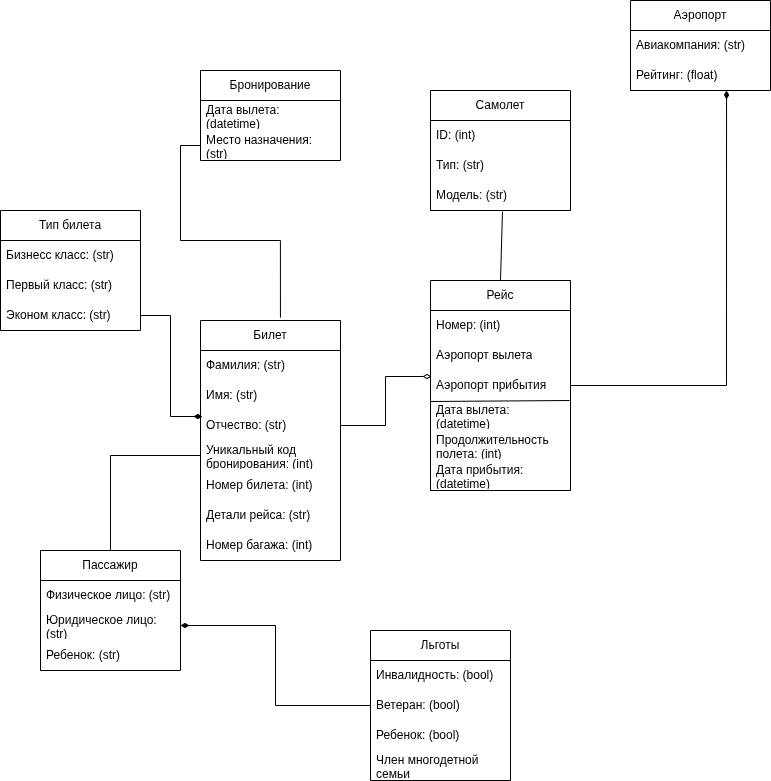

The diagram above was exported from draw.io. Its source (the exported page's mxGraphModel, read from the mxfile embedded in the PNG):
<mxGraphModel dx="868" dy="503" grid="1" gridSize="10" guides="1" tooltips="1" connect="1" arrows="1" fold="1" page="1" pageScale="1" pageWidth="827" pageHeight="1169" math="0" shadow="0">
  <root>
    <mxCell id="0" />
    <mxCell id="1" parent="0" />
    <mxCell id="Y5-C7AXlTa-pSV1_O_Uz-22" parent="1" style="swimlane;fontStyle=0;childLayout=stackLayout;horizontal=1;startSize=30;horizontalStack=0;resizeParent=1;resizeParentMax=0;resizeLast=0;collapsible=1;marginBottom=0;whiteSpace=wrap;html=1;" value="Билет" vertex="1">
      <mxGeometry height="240" width="140" x="220" y="370" as="geometry" />
    </mxCell>
    <mxCell id="Y5-C7AXlTa-pSV1_O_Uz-23" parent="Y5-C7AXlTa-pSV1_O_Uz-22" style="text;strokeColor=none;fillColor=none;align=left;verticalAlign=middle;spacingLeft=4;spacingRight=4;overflow=hidden;points=[[0,0.5],[1,0.5]];portConstraint=eastwest;rotatable=0;whiteSpace=wrap;html=1;" value="Фамилия: (str)" vertex="1">
      <mxGeometry height="30" width="140" y="30" as="geometry" />
    </mxCell>
    <mxCell id="Y5-C7AXlTa-pSV1_O_Uz-24" parent="Y5-C7AXlTa-pSV1_O_Uz-22" style="text;strokeColor=none;fillColor=none;align=left;verticalAlign=middle;spacingLeft=4;spacingRight=4;overflow=hidden;points=[[0,0.5],[1,0.5]];portConstraint=eastwest;rotatable=0;whiteSpace=wrap;html=1;" value="Имя: (str)" vertex="1">
      <mxGeometry height="30" width="140" y="60" as="geometry" />
    </mxCell>
    <mxCell id="Y5-C7AXlTa-pSV1_O_Uz-25" parent="Y5-C7AXlTa-pSV1_O_Uz-22" style="text;strokeColor=none;fillColor=none;align=left;verticalAlign=middle;spacingLeft=4;spacingRight=4;overflow=hidden;points=[[0,0.5],[1,0.5]];portConstraint=eastwest;rotatable=0;whiteSpace=wrap;html=1;" value="Отчество: (str)" vertex="1">
      <mxGeometry height="30" width="140" y="90" as="geometry" />
    </mxCell>
    <mxCell id="Y5-C7AXlTa-pSV1_O_Uz-74" parent="Y5-C7AXlTa-pSV1_O_Uz-22" style="text;strokeColor=none;fillColor=none;align=left;verticalAlign=middle;spacingLeft=4;spacingRight=4;overflow=hidden;points=[[0,0.5],[1,0.5]];portConstraint=eastwest;rotatable=0;whiteSpace=wrap;html=1;" value="Уникальный код бронирования: (int)" vertex="1">
      <mxGeometry height="30" width="140" y="120" as="geometry" />
    </mxCell>
    <mxCell id="Y5-C7AXlTa-pSV1_O_Uz-75" parent="Y5-C7AXlTa-pSV1_O_Uz-22" style="text;strokeColor=none;fillColor=none;align=left;verticalAlign=middle;spacingLeft=4;spacingRight=4;overflow=hidden;points=[[0,0.5],[1,0.5]];portConstraint=eastwest;rotatable=0;whiteSpace=wrap;html=1;" value="Номер билета: (int)" vertex="1">
      <mxGeometry height="30" width="140" y="150" as="geometry" />
    </mxCell>
    <mxCell id="Y5-C7AXlTa-pSV1_O_Uz-76" parent="Y5-C7AXlTa-pSV1_O_Uz-22" style="text;strokeColor=none;fillColor=none;align=left;verticalAlign=middle;spacingLeft=4;spacingRight=4;overflow=hidden;points=[[0,0.5],[1,0.5]];portConstraint=eastwest;rotatable=0;whiteSpace=wrap;html=1;" value="Детали рейса: (str)" vertex="1">
      <mxGeometry height="30" width="140" y="180" as="geometry" />
    </mxCell>
    <mxCell id="Y5-C7AXlTa-pSV1_O_Uz-77" parent="Y5-C7AXlTa-pSV1_O_Uz-22" style="text;strokeColor=none;fillColor=none;align=left;verticalAlign=middle;spacingLeft=4;spacingRight=4;overflow=hidden;points=[[0,0.5],[1,0.5]];portConstraint=eastwest;rotatable=0;whiteSpace=wrap;html=1;" value="Номер багажа: (int)" vertex="1">
      <mxGeometry height="30" width="140" y="210" as="geometry" />
    </mxCell>
    <mxCell id="Y5-C7AXlTa-pSV1_O_Uz-26" parent="1" style="swimlane;fontStyle=0;childLayout=stackLayout;horizontal=1;startSize=30;horizontalStack=0;resizeParent=1;resizeParentMax=0;resizeLast=0;collapsible=1;marginBottom=0;whiteSpace=wrap;html=1;" value="Аэропорт" vertex="1">
      <mxGeometry height="90" width="140" x="650" y="50" as="geometry" />
    </mxCell>
    <mxCell id="Y5-C7AXlTa-pSV1_O_Uz-27" parent="Y5-C7AXlTa-pSV1_O_Uz-26" style="text;strokeColor=none;fillColor=none;align=left;verticalAlign=middle;spacingLeft=4;spacingRight=4;overflow=hidden;points=[[0,0.5],[1,0.5]];portConstraint=eastwest;rotatable=0;whiteSpace=wrap;html=1;" value="Авиакомпания: (str)" vertex="1">
      <mxGeometry height="30" width="140" y="30" as="geometry" />
    </mxCell>
    <mxCell id="Y5-C7AXlTa-pSV1_O_Uz-28" parent="Y5-C7AXlTa-pSV1_O_Uz-26" style="text;strokeColor=none;fillColor=none;align=left;verticalAlign=middle;spacingLeft=4;spacingRight=4;overflow=hidden;points=[[0,0.5],[1,0.5]];portConstraint=eastwest;rotatable=0;whiteSpace=wrap;html=1;" value="Рейтинг: (float)" vertex="1">
      <mxGeometry height="30" width="140" y="60" as="geometry" />
    </mxCell>
    <mxCell id="Y5-C7AXlTa-pSV1_O_Uz-30" parent="1" style="swimlane;fontStyle=0;childLayout=stackLayout;horizontal=1;startSize=30;horizontalStack=0;resizeParent=1;resizeParentMax=0;resizeLast=0;collapsible=1;marginBottom=0;whiteSpace=wrap;html=1;" value="Рейс" vertex="1">
      <mxGeometry height="210" width="140" x="450" y="330" as="geometry" />
    </mxCell>
    <mxCell id="Y5-C7AXlTa-pSV1_O_Uz-31" parent="Y5-C7AXlTa-pSV1_O_Uz-30" style="text;strokeColor=none;fillColor=none;align=left;verticalAlign=middle;spacingLeft=4;spacingRight=4;overflow=hidden;points=[[0,0.5],[1,0.5]];portConstraint=eastwest;rotatable=0;whiteSpace=wrap;html=1;" value="Номер: (int)" vertex="1">
      <mxGeometry height="30" width="140" y="30" as="geometry" />
    </mxCell>
    <mxCell id="Y5-C7AXlTa-pSV1_O_Uz-32" parent="Y5-C7AXlTa-pSV1_O_Uz-30" style="text;strokeColor=none;fillColor=none;align=left;verticalAlign=middle;spacingLeft=4;spacingRight=4;overflow=hidden;points=[[0,0.5],[1,0.5]];portConstraint=eastwest;rotatable=0;whiteSpace=wrap;html=1;" value="Аэропорт вылета" vertex="1">
      <mxGeometry height="30" width="140" y="60" as="geometry" />
    </mxCell>
    <mxCell id="Y5-C7AXlTa-pSV1_O_Uz-33" parent="Y5-C7AXlTa-pSV1_O_Uz-30" style="text;strokeColor=none;fillColor=none;align=left;verticalAlign=middle;spacingLeft=4;spacingRight=4;overflow=hidden;points=[[0,0.5],[1,0.5]];portConstraint=eastwest;rotatable=0;whiteSpace=wrap;html=1;" value="Аэропорт прибытия" vertex="1">
      <mxGeometry height="30" width="140" y="90" as="geometry" />
    </mxCell>
    <mxCell id="Y5-C7AXlTa-pSV1_O_Uz-64" parent="Y5-C7AXlTa-pSV1_O_Uz-30" style="text;strokeColor=none;fillColor=none;align=left;verticalAlign=middle;spacingLeft=4;spacingRight=4;overflow=hidden;points=[[0,0.5],[1,0.5]];portConstraint=eastwest;rotatable=0;whiteSpace=wrap;html=1;" value="Дата вылета: (datetime)" vertex="1">
      <mxGeometry height="30" width="140" y="120" as="geometry" />
    </mxCell>
    <mxCell id="Y5-C7AXlTa-pSV1_O_Uz-65" parent="Y5-C7AXlTa-pSV1_O_Uz-30" style="text;strokeColor=none;fillColor=none;align=left;verticalAlign=middle;spacingLeft=4;spacingRight=4;overflow=hidden;points=[[0,0.5],[1,0.5]];portConstraint=eastwest;rotatable=0;whiteSpace=wrap;html=1;" value="Продолжительность полета: (int)" vertex="1">
      <mxGeometry height="30" width="140" y="150" as="geometry" />
    </mxCell>
    <mxCell id="Y5-C7AXlTa-pSV1_O_Uz-66" parent="Y5-C7AXlTa-pSV1_O_Uz-30" style="text;strokeColor=none;fillColor=none;align=left;verticalAlign=middle;spacingLeft=4;spacingRight=4;overflow=hidden;points=[[0,0.5],[1,0.5]];portConstraint=eastwest;rotatable=0;whiteSpace=wrap;html=1;" value="Дата прибытия: (datetime)" vertex="1">
      <mxGeometry height="30" width="140" y="180" as="geometry" />
    </mxCell>
    <mxCell id="Y5-C7AXlTa-pSV1_O_Uz-67" edge="1" parent="Y5-C7AXlTa-pSV1_O_Uz-30" source="Y5-C7AXlTa-pSV1_O_Uz-64" style="endArrow=none;html=1;rounded=0;exitX=0;exitY=0.033;exitDx=0;exitDy=0;exitPerimeter=0;entryX=0.993;entryY=1;entryDx=0;entryDy=0;entryPerimeter=0;" target="Y5-C7AXlTa-pSV1_O_Uz-33" value="">
      <mxGeometry height="50" relative="1" width="50" as="geometry">
        <mxPoint x="-20" y="-60" as="sourcePoint" />
        <mxPoint x="30" y="-110" as="targetPoint" />
      </mxGeometry>
    </mxCell>
    <mxCell id="Y5-C7AXlTa-pSV1_O_Uz-38" parent="1" style="swimlane;fontStyle=0;childLayout=stackLayout;horizontal=1;startSize=30;horizontalStack=0;resizeParent=1;resizeParentMax=0;resizeLast=0;collapsible=1;marginBottom=0;whiteSpace=wrap;html=1;" value="Самолет" vertex="1">
      <mxGeometry height="120" width="140" x="450" y="140" as="geometry" />
    </mxCell>
    <mxCell id="Y5-C7AXlTa-pSV1_O_Uz-39" parent="Y5-C7AXlTa-pSV1_O_Uz-38" style="text;strokeColor=none;fillColor=none;align=left;verticalAlign=middle;spacingLeft=4;spacingRight=4;overflow=hidden;points=[[0,0.5],[1,0.5]];portConstraint=eastwest;rotatable=0;whiteSpace=wrap;html=1;" value="ID: (int)" vertex="1">
      <mxGeometry height="30" width="140" y="30" as="geometry" />
    </mxCell>
    <mxCell id="Y5-C7AXlTa-pSV1_O_Uz-40" parent="Y5-C7AXlTa-pSV1_O_Uz-38" style="text;strokeColor=none;fillColor=none;align=left;verticalAlign=middle;spacingLeft=4;spacingRight=4;overflow=hidden;points=[[0,0.5],[1,0.5]];portConstraint=eastwest;rotatable=0;whiteSpace=wrap;html=1;" value="Тип: (str)" vertex="1">
      <mxGeometry height="30" width="140" y="60" as="geometry" />
    </mxCell>
    <mxCell id="Y5-C7AXlTa-pSV1_O_Uz-41" parent="Y5-C7AXlTa-pSV1_O_Uz-38" style="text;strokeColor=none;fillColor=none;align=left;verticalAlign=middle;spacingLeft=4;spacingRight=4;overflow=hidden;points=[[0,0.5],[1,0.5]];portConstraint=eastwest;rotatable=0;whiteSpace=wrap;html=1;" value="Модель: (str)" vertex="1">
      <mxGeometry height="30" width="140" y="90" as="geometry" />
    </mxCell>
    <mxCell id="Y5-C7AXlTa-pSV1_O_Uz-42" edge="1" parent="1" source="Y5-C7AXlTa-pSV1_O_Uz-30" style="endArrow=none;html=1;rounded=0;entryX=0.514;entryY=1.033;entryDx=0;entryDy=0;entryPerimeter=0;exitX=0.5;exitY=0;exitDx=0;exitDy=0;" target="Y5-C7AXlTa-pSV1_O_Uz-41" value="">
      <mxGeometry height="50" relative="1" width="50" as="geometry">
        <mxPoint x="410" y="380" as="sourcePoint" />
        <mxPoint x="460" y="330" as="targetPoint" />
      </mxGeometry>
    </mxCell>
    <mxCell id="Y5-C7AXlTa-pSV1_O_Uz-43" parent="1" style="swimlane;fontStyle=0;childLayout=stackLayout;horizontal=1;startSize=30;horizontalStack=0;resizeParent=1;resizeParentMax=0;resizeLast=0;collapsible=1;marginBottom=0;whiteSpace=wrap;html=1;" value="Бронирование" vertex="1">
      <mxGeometry height="90" width="140" x="220" y="120" as="geometry" />
    </mxCell>
    <mxCell id="Y5-C7AXlTa-pSV1_O_Uz-44" parent="Y5-C7AXlTa-pSV1_O_Uz-43" style="text;strokeColor=none;fillColor=none;align=left;verticalAlign=middle;spacingLeft=4;spacingRight=4;overflow=hidden;points=[[0,0.5],[1,0.5]];portConstraint=eastwest;rotatable=0;whiteSpace=wrap;html=1;" value="Дата вылета: (datetime)" vertex="1">
      <mxGeometry height="30" width="140" y="30" as="geometry" />
    </mxCell>
    <mxCell id="Y5-C7AXlTa-pSV1_O_Uz-45" parent="Y5-C7AXlTa-pSV1_O_Uz-43" style="text;strokeColor=none;fillColor=none;align=left;verticalAlign=middle;spacingLeft=4;spacingRight=4;overflow=hidden;points=[[0,0.5],[1,0.5]];portConstraint=eastwest;rotatable=0;whiteSpace=wrap;html=1;" value="Место назначения: (str)" vertex="1">
      <mxGeometry height="30" width="140" y="60" as="geometry" />
    </mxCell>
    <mxCell id="Y5-C7AXlTa-pSV1_O_Uz-47" parent="1" style="swimlane;fontStyle=0;childLayout=stackLayout;horizontal=1;startSize=30;horizontalStack=0;resizeParent=1;resizeParentMax=0;resizeLast=0;collapsible=1;marginBottom=0;whiteSpace=wrap;html=1;" value="Тип билета" vertex="1">
      <mxGeometry height="120" width="140" x="20" y="260" as="geometry" />
    </mxCell>
    <mxCell id="Y5-C7AXlTa-pSV1_O_Uz-49" parent="Y5-C7AXlTa-pSV1_O_Uz-47" style="text;strokeColor=none;fillColor=none;align=left;verticalAlign=middle;spacingLeft=4;spacingRight=4;overflow=hidden;points=[[0,0.5],[1,0.5]];portConstraint=eastwest;rotatable=0;whiteSpace=wrap;html=1;" value="Бизнесс класс: (str)" vertex="1">
      <mxGeometry height="30" width="140" y="30" as="geometry" />
    </mxCell>
    <mxCell id="Y5-C7AXlTa-pSV1_O_Uz-48" parent="Y5-C7AXlTa-pSV1_O_Uz-47" style="text;strokeColor=none;fillColor=none;align=left;verticalAlign=middle;spacingLeft=4;spacingRight=4;overflow=hidden;points=[[0,0.5],[1,0.5]];portConstraint=eastwest;rotatable=0;whiteSpace=wrap;html=1;" value="Первый класс: (str)" vertex="1">
      <mxGeometry height="30" width="140" y="60" as="geometry" />
    </mxCell>
    <mxCell id="Y5-C7AXlTa-pSV1_O_Uz-50" parent="Y5-C7AXlTa-pSV1_O_Uz-47" style="text;strokeColor=none;fillColor=none;align=left;verticalAlign=middle;spacingLeft=4;spacingRight=4;overflow=hidden;points=[[0,0.5],[1,0.5]];portConstraint=eastwest;rotatable=0;whiteSpace=wrap;html=1;" value="Эконом класс: (str)" vertex="1">
      <mxGeometry height="30" width="140" y="90" as="geometry" />
    </mxCell>
    <mxCell id="Y5-C7AXlTa-pSV1_O_Uz-54" parent="1" style="swimlane;fontStyle=0;childLayout=stackLayout;horizontal=1;startSize=30;horizontalStack=0;resizeParent=1;resizeParentMax=0;resizeLast=0;collapsible=1;marginBottom=0;whiteSpace=wrap;html=1;" value="Пассажир" vertex="1">
      <mxGeometry height="120" width="140" x="60" y="600" as="geometry" />
    </mxCell>
    <mxCell id="Y5-C7AXlTa-pSV1_O_Uz-55" parent="Y5-C7AXlTa-pSV1_O_Uz-54" style="text;strokeColor=none;fillColor=none;align=left;verticalAlign=middle;spacingLeft=4;spacingRight=4;overflow=hidden;points=[[0,0.5],[1,0.5]];portConstraint=eastwest;rotatable=0;whiteSpace=wrap;html=1;" value="Физическое лицо: (str)" vertex="1">
      <mxGeometry height="30" width="140" y="30" as="geometry" />
    </mxCell>
    <mxCell id="Y5-C7AXlTa-pSV1_O_Uz-56" parent="Y5-C7AXlTa-pSV1_O_Uz-54" style="text;strokeColor=none;fillColor=none;align=left;verticalAlign=middle;spacingLeft=4;spacingRight=4;overflow=hidden;points=[[0,0.5],[1,0.5]];portConstraint=eastwest;rotatable=0;whiteSpace=wrap;html=1;" value="Юридическое лицо: (str)" vertex="1">
      <mxGeometry height="30" width="140" y="60" as="geometry" />
    </mxCell>
    <mxCell id="Y5-C7AXlTa-pSV1_O_Uz-57" parent="Y5-C7AXlTa-pSV1_O_Uz-54" style="text;strokeColor=none;fillColor=none;align=left;verticalAlign=middle;spacingLeft=4;spacingRight=4;overflow=hidden;points=[[0,0.5],[1,0.5]];portConstraint=eastwest;rotatable=0;whiteSpace=wrap;html=1;" value="Ребенок: (str)" vertex="1">
      <mxGeometry height="30" width="140" y="90" as="geometry" />
    </mxCell>
    <mxCell id="Y5-C7AXlTa-pSV1_O_Uz-59" parent="1" style="swimlane;fontStyle=0;childLayout=stackLayout;horizontal=1;startSize=30;horizontalStack=0;resizeParent=1;resizeParentMax=0;resizeLast=0;collapsible=1;marginBottom=0;whiteSpace=wrap;html=1;" value="Льготы" vertex="1">
      <mxGeometry height="150" width="140" x="390" y="680" as="geometry" />
    </mxCell>
    <mxCell id="Y5-C7AXlTa-pSV1_O_Uz-60" parent="Y5-C7AXlTa-pSV1_O_Uz-59" style="text;strokeColor=none;fillColor=none;align=left;verticalAlign=middle;spacingLeft=4;spacingRight=4;overflow=hidden;points=[[0,0.5],[1,0.5]];portConstraint=eastwest;rotatable=0;whiteSpace=wrap;html=1;" value="Инвалидность: (bool)" vertex="1">
      <mxGeometry height="30" width="140" y="30" as="geometry" />
    </mxCell>
    <mxCell id="Y5-C7AXlTa-pSV1_O_Uz-61" parent="Y5-C7AXlTa-pSV1_O_Uz-59" style="text;strokeColor=none;fillColor=none;align=left;verticalAlign=middle;spacingLeft=4;spacingRight=4;overflow=hidden;points=[[0,0.5],[1,0.5]];portConstraint=eastwest;rotatable=0;whiteSpace=wrap;html=1;" value="Ветеран: (bool)" vertex="1">
      <mxGeometry height="30" width="140" y="60" as="geometry" />
    </mxCell>
    <mxCell id="Y5-C7AXlTa-pSV1_O_Uz-62" parent="Y5-C7AXlTa-pSV1_O_Uz-59" style="text;strokeColor=none;fillColor=none;align=left;verticalAlign=middle;spacingLeft=4;spacingRight=4;overflow=hidden;points=[[0,0.5],[1,0.5]];portConstraint=eastwest;rotatable=0;whiteSpace=wrap;html=1;" value="Ребенок: (bool)" vertex="1">
      <mxGeometry height="30" width="140" y="90" as="geometry" />
    </mxCell>
    <mxCell id="Y5-C7AXlTa-pSV1_O_Uz-69" parent="Y5-C7AXlTa-pSV1_O_Uz-59" style="text;strokeColor=none;fillColor=none;align=left;verticalAlign=middle;spacingLeft=4;spacingRight=4;overflow=hidden;points=[[0,0.5],[1,0.5]];portConstraint=eastwest;rotatable=0;whiteSpace=wrap;html=1;" value="Член многодетной семьи" vertex="1">
      <mxGeometry height="30" width="140" y="120" as="geometry" />
    </mxCell>
    <mxCell id="Y5-C7AXlTa-pSV1_O_Uz-80" edge="1" parent="1" source="Y5-C7AXlTa-pSV1_O_Uz-74" style="edgeStyle=orthogonalEdgeStyle;rounded=0;orthogonalLoop=1;jettySize=auto;html=1;entryX=0.5;entryY=0;entryDx=0;entryDy=0;endArrow=none;endFill=0;" target="Y5-C7AXlTa-pSV1_O_Uz-54">
      <mxGeometry relative="1" as="geometry" />
    </mxCell>
    <mxCell id="Y5-C7AXlTa-pSV1_O_Uz-85" edge="1" parent="1" source="Y5-C7AXlTa-pSV1_O_Uz-45" style="edgeStyle=orthogonalEdgeStyle;rounded=0;orthogonalLoop=1;jettySize=auto;html=1;entryX=0.571;entryY=-0.012;entryDx=0;entryDy=0;entryPerimeter=0;endArrow=none;endFill=0;" target="Y5-C7AXlTa-pSV1_O_Uz-22">
      <mxGeometry relative="1" as="geometry" />
    </mxCell>
    <mxCell id="Y5-C7AXlTa-pSV1_O_Uz-88" edge="1" parent="1" source="Y5-C7AXlTa-pSV1_O_Uz-61" style="edgeStyle=orthogonalEdgeStyle;rounded=0;orthogonalLoop=1;jettySize=auto;html=1;entryX=1;entryY=0.5;entryDx=0;entryDy=0;endArrow=diamondThin;endFill=1;" target="Y5-C7AXlTa-pSV1_O_Uz-56">
      <mxGeometry relative="1" as="geometry" />
    </mxCell>
    <mxCell id="Y5-C7AXlTa-pSV1_O_Uz-89" edge="1" parent="1" source="Y5-C7AXlTa-pSV1_O_Uz-50" style="edgeStyle=orthogonalEdgeStyle;rounded=0;orthogonalLoop=1;jettySize=auto;html=1;entryX=0.014;entryY=0.2;entryDx=0;entryDy=0;entryPerimeter=0;endArrow=diamondThin;endFill=1;" target="Y5-C7AXlTa-pSV1_O_Uz-25">
      <mxGeometry relative="1" as="geometry" />
    </mxCell>
    <mxCell id="Y5-C7AXlTa-pSV1_O_Uz-90" edge="1" parent="1" source="Y5-C7AXlTa-pSV1_O_Uz-33" style="edgeStyle=orthogonalEdgeStyle;rounded=0;orthogonalLoop=1;jettySize=auto;html=1;entryX=0.686;entryY=1;entryDx=0;entryDy=0;entryPerimeter=0;endArrow=diamondThin;endFill=1;" target="Y5-C7AXlTa-pSV1_O_Uz-28">
      <mxGeometry relative="1" as="geometry" />
    </mxCell>
    <mxCell id="Y5-C7AXlTa-pSV1_O_Uz-91" edge="1" parent="1" source="Y5-C7AXlTa-pSV1_O_Uz-25" style="edgeStyle=orthogonalEdgeStyle;rounded=0;orthogonalLoop=1;jettySize=auto;html=1;entryX=0.007;entryY=0.2;entryDx=0;entryDy=0;entryPerimeter=0;endArrow=diamondThin;endFill=0;" target="Y5-C7AXlTa-pSV1_O_Uz-33">
      <mxGeometry relative="1" as="geometry" />
    </mxCell>
  </root>
</mxGraphModel>